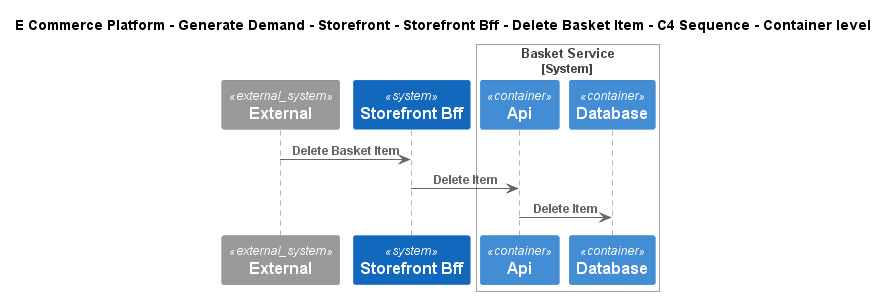

The diagram above was rendered by PlantUML. Its source (embedded in the PNG):
@startuml
!include ..\..\..\..\..\..\..\.c4s\C4_Sequence.puml
SHOW_FOOT_BOXES()

title E Commerce Platform - Generate Demand - Storefront - Storefront Bff - Delete Basket Item - C4 Sequence - Container level

System_Ext(C4InterFlow.SoftwareSystems.ExternalSystem, "External", "")
System(ECommercePlatform.GenerateDemand.Storefront.SoftwareSystems.StorefrontBff, "Storefront Bff", "")

System_Boundary(ECommercePlatform.GenerateDemand.Basket.SoftwareSystems.BasketService, "Basket Service")
    Container(ECommercePlatform.GenerateDemand.Basket.SoftwareSystems.BasketService.Containers.Api, "Api", "", "")
    ContainerDb(ECommercePlatform.GenerateDemand.Basket.SoftwareSystems.BasketService.Containers.Database, "Database", "", "")
Boundary_End()

Rel(C4InterFlow.SoftwareSystems.ExternalSystem, ECommercePlatform.GenerateDemand.Storefront.SoftwareSystems.StorefrontBff, "Delete Basket Item")
Rel(ECommercePlatform.GenerateDemand.Storefront.SoftwareSystems.StorefrontBff, ECommercePlatform.GenerateDemand.Basket.SoftwareSystems.BasketService.Containers.Api, "Delete Item")
Rel(ECommercePlatform.GenerateDemand.Basket.SoftwareSystems.BasketService.Containers.Api, ECommercePlatform.GenerateDemand.Basket.SoftwareSystems.BasketService.Containers.Database, "Delete Item")


@enduml